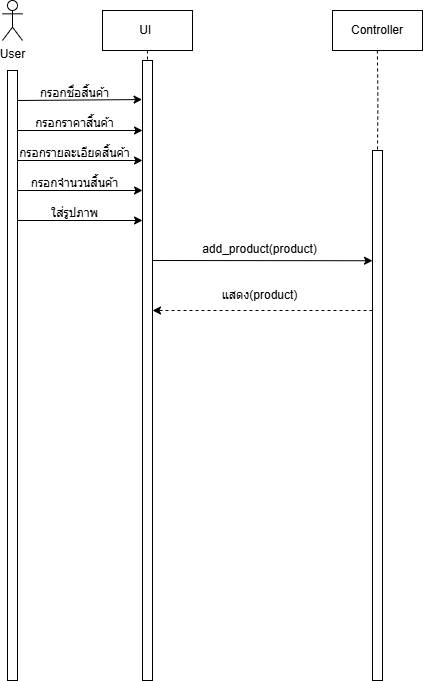

The diagram above was exported from draw.io. Its source (the exported page's mxGraphModel, read from the mxfile embedded in the PNG):
<mxGraphModel dx="1075" dy="503" grid="1" gridSize="10" guides="1" tooltips="1" connect="1" arrows="1" fold="1" page="1" pageScale="1" pageWidth="827" pageHeight="1169" math="0" shadow="0">
  <root>
    <mxCell id="0" />
    <mxCell id="1" parent="0" />
    <mxCell id="sFnwLAJ5_o8h3qACNiGm-1" value="" style="rounded=0;whiteSpace=wrap;html=1;" parent="1" vertex="1">
      <mxGeometry x="430" y="200" width="10" height="530" as="geometry" />
    </mxCell>
    <mxCell id="sFnwLAJ5_o8h3qACNiGm-2" value="" style="rounded=0;whiteSpace=wrap;html=1;" parent="1" vertex="1">
      <mxGeometry x="200" y="110" width="10" height="620" as="geometry" />
    </mxCell>
    <mxCell id="sFnwLAJ5_o8h3qACNiGm-7" value="User" style="shape=umlActor;verticalLabelPosition=bottom;verticalAlign=top;html=1;outlineConnect=0;" parent="1" vertex="1">
      <mxGeometry x="60" y="50" width="20" height="40" as="geometry" />
    </mxCell>
    <mxCell id="sFnwLAJ5_o8h3qACNiGm-8" style="edgeStyle=orthogonalEdgeStyle;rounded=0;orthogonalLoop=1;jettySize=auto;html=1;exitX=0.5;exitY=1;exitDx=0;exitDy=0;curved=0;strokeColor=default;dashed=1;endArrow=none;startFill=0;" parent="1" source="sFnwLAJ5_o8h3qACNiGm-9" edge="1">
      <mxGeometry relative="1" as="geometry">
        <mxPoint x="205" y="110" as="targetPoint" />
      </mxGeometry>
    </mxCell>
    <mxCell id="sFnwLAJ5_o8h3qACNiGm-9" value="UI&amp;nbsp;" style="rounded=0;whiteSpace=wrap;html=1;" parent="1" vertex="1">
      <mxGeometry x="160" y="60" width="90" height="40" as="geometry" />
    </mxCell>
    <mxCell id="sFnwLAJ5_o8h3qACNiGm-10" value="" style="rounded=0;whiteSpace=wrap;html=1;" parent="1" vertex="1">
      <mxGeometry x="65" y="120" width="10" height="610" as="geometry" />
    </mxCell>
    <mxCell id="sFnwLAJ5_o8h3qACNiGm-11" value="" style="endArrow=classic;html=1;rounded=0;entryX=-0.041;entryY=0.063;entryDx=0;entryDy=0;entryPerimeter=0;" parent="1" target="sFnwLAJ5_o8h3qACNiGm-2" edge="1">
      <mxGeometry width="50" height="50" relative="1" as="geometry">
        <mxPoint x="75" y="150" as="sourcePoint" />
        <mxPoint x="180" y="150" as="targetPoint" />
      </mxGeometry>
    </mxCell>
    <mxCell id="sFnwLAJ5_o8h3qACNiGm-12" value="กรอกราคาสิ้นค้า" style="text;html=1;align=center;verticalAlign=middle;resizable=0;points=[];autosize=1;strokeColor=none;fillColor=none;" parent="1" vertex="1">
      <mxGeometry x="82" y="158" width="100" height="30" as="geometry" />
    </mxCell>
    <mxCell id="sFnwLAJ5_o8h3qACNiGm-13" value="" style="endArrow=classic;html=1;rounded=0;entryX=0;entryY=0.035;entryDx=0;entryDy=0;entryPerimeter=0;" parent="1" edge="1">
      <mxGeometry width="50" height="50" relative="1" as="geometry">
        <mxPoint x="75" y="180" as="sourcePoint" />
        <mxPoint x="200" y="180" as="targetPoint" />
      </mxGeometry>
    </mxCell>
    <mxCell id="sFnwLAJ5_o8h3qACNiGm-14" value="กรอกชื่อสิ้นค้า" style="text;html=1;align=center;verticalAlign=middle;resizable=0;points=[];autosize=1;strokeColor=none;fillColor=none;" parent="1" vertex="1">
      <mxGeometry x="87" y="128" width="90" height="30" as="geometry" />
    </mxCell>
    <mxCell id="sFnwLAJ5_o8h3qACNiGm-15" value="Controller" style="rounded=0;whiteSpace=wrap;html=1;" parent="1" vertex="1">
      <mxGeometry x="390" y="60" width="90" height="40" as="geometry" />
    </mxCell>
    <mxCell id="sFnwLAJ5_o8h3qACNiGm-16" style="edgeStyle=orthogonalEdgeStyle;rounded=0;orthogonalLoop=1;jettySize=auto;html=1;exitX=0.5;exitY=1;exitDx=0;exitDy=0;curved=0;strokeColor=default;dashed=1;endArrow=none;startFill=0;" parent="1" edge="1">
      <mxGeometry relative="1" as="geometry">
        <mxPoint x="435" y="200" as="targetPoint" />
        <mxPoint x="434.87" y="100" as="sourcePoint" />
      </mxGeometry>
    </mxCell>
    <mxCell id="sFnwLAJ5_o8h3qACNiGm-41" value="กรอกรายละเอียดสิ้นค้า" style="text;html=1;align=center;verticalAlign=middle;resizable=0;points=[];autosize=1;strokeColor=none;fillColor=none;" parent="1" vertex="1">
      <mxGeometry x="67" y="188" width="130" height="30" as="geometry" />
    </mxCell>
    <mxCell id="sFnwLAJ5_o8h3qACNiGm-42" value="" style="endArrow=classic;html=1;rounded=0;entryX=0;entryY=0.035;entryDx=0;entryDy=0;entryPerimeter=0;" parent="1" edge="1">
      <mxGeometry width="50" height="50" relative="1" as="geometry">
        <mxPoint x="75" y="210" as="sourcePoint" />
        <mxPoint x="200" y="210" as="targetPoint" />
      </mxGeometry>
    </mxCell>
    <mxCell id="sFnwLAJ5_o8h3qACNiGm-43" value="กรอกจำนวนสิ้นค้า" style="text;html=1;align=center;verticalAlign=middle;resizable=0;points=[];autosize=1;strokeColor=none;fillColor=none;" parent="1" vertex="1">
      <mxGeometry x="77" y="218" width="110" height="30" as="geometry" />
    </mxCell>
    <mxCell id="sFnwLAJ5_o8h3qACNiGm-44" value="" style="endArrow=classic;html=1;rounded=0;entryX=0;entryY=0.035;entryDx=0;entryDy=0;entryPerimeter=0;" parent="1" edge="1">
      <mxGeometry width="50" height="50" relative="1" as="geometry">
        <mxPoint x="75" y="240" as="sourcePoint" />
        <mxPoint x="200" y="240" as="targetPoint" />
      </mxGeometry>
    </mxCell>
    <mxCell id="sFnwLAJ5_o8h3qACNiGm-45" value="ใส่รูปภาพ" style="text;html=1;align=center;verticalAlign=middle;resizable=0;points=[];autosize=1;strokeColor=none;fillColor=none;" parent="1" vertex="1">
      <mxGeometry x="97" y="248" width="70" height="30" as="geometry" />
    </mxCell>
    <mxCell id="sFnwLAJ5_o8h3qACNiGm-46" value="" style="endArrow=classic;html=1;rounded=0;entryX=0;entryY=0.035;entryDx=0;entryDy=0;entryPerimeter=0;" parent="1" edge="1">
      <mxGeometry width="50" height="50" relative="1" as="geometry">
        <mxPoint x="75" y="270" as="sourcePoint" />
        <mxPoint x="200" y="270" as="targetPoint" />
      </mxGeometry>
    </mxCell>
    <mxCell id="sFnwLAJ5_o8h3qACNiGm-47" value="" style="endArrow=classic;html=1;rounded=0;entryX=0;entryY=0.208;entryDx=0;entryDy=0;entryPerimeter=0;" parent="1" target="sFnwLAJ5_o8h3qACNiGm-1" edge="1">
      <mxGeometry width="50" height="50" relative="1" as="geometry">
        <mxPoint x="210" y="310" as="sourcePoint" />
        <mxPoint x="335" y="310" as="targetPoint" />
      </mxGeometry>
    </mxCell>
    <mxCell id="sFnwLAJ5_o8h3qACNiGm-48" value="add_product(product)" style="text;html=1;align=center;verticalAlign=middle;resizable=0;points=[];autosize=1;strokeColor=none;fillColor=none;" parent="1" vertex="1">
      <mxGeometry x="247" y="284" width="140" height="30" as="geometry" />
    </mxCell>
    <mxCell id="9m0sIx_8yeJm5NzhSqvP-1" value="" style="endArrow=classic;html=1;rounded=0;entryX=0;entryY=0.208;entryDx=0;entryDy=0;entryPerimeter=0;dashed=1;" edge="1" parent="1">
      <mxGeometry width="50" height="50" relative="1" as="geometry">
        <mxPoint x="430" y="360" as="sourcePoint" />
        <mxPoint x="210" y="360" as="targetPoint" />
      </mxGeometry>
    </mxCell>
    <mxCell id="9m0sIx_8yeJm5NzhSqvP-2" value="แสดง(product)" style="text;html=1;align=center;verticalAlign=middle;resizable=0;points=[];autosize=1;strokeColor=none;fillColor=none;" vertex="1" parent="1">
      <mxGeometry x="267" y="330" width="100" height="30" as="geometry" />
    </mxCell>
  </root>
</mxGraphModel>